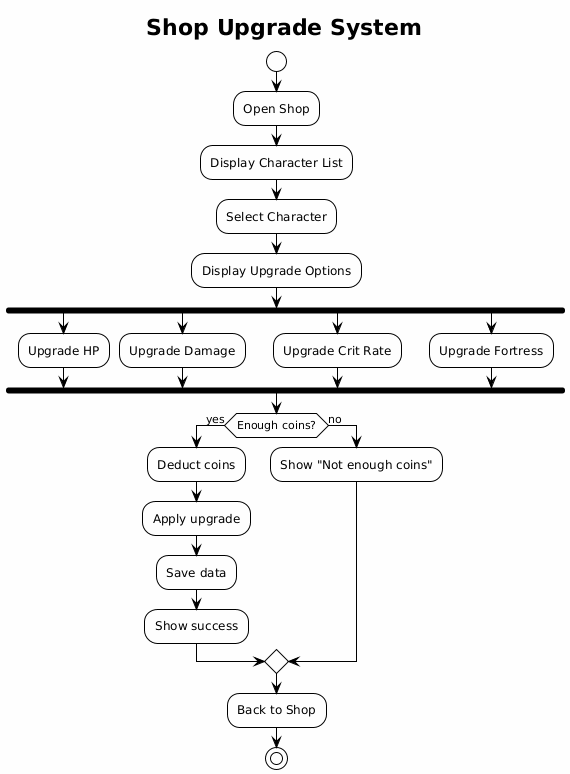

The diagram above was rendered by PlantUML. Its source (embedded in the PNG):
@startuml
!theme plain
skinparam backgroundColor #FEFEFE

title Shop Upgrade System

start

:Open Shop;

:Display Character List;

:Select Character;

:Display Upgrade Options;

fork
    :Upgrade HP;
fork again
    :Upgrade Damage;
fork again
    :Upgrade Crit Rate;
fork again
    :Upgrade Fortress;
end fork

if (Enough coins?) then (yes)
    :Deduct coins;
    :Apply upgrade;
    :Save data;
    :Show success;
else (no)
    :Show "Not enough coins";
endif

:Back to Shop;

stop
@enduml